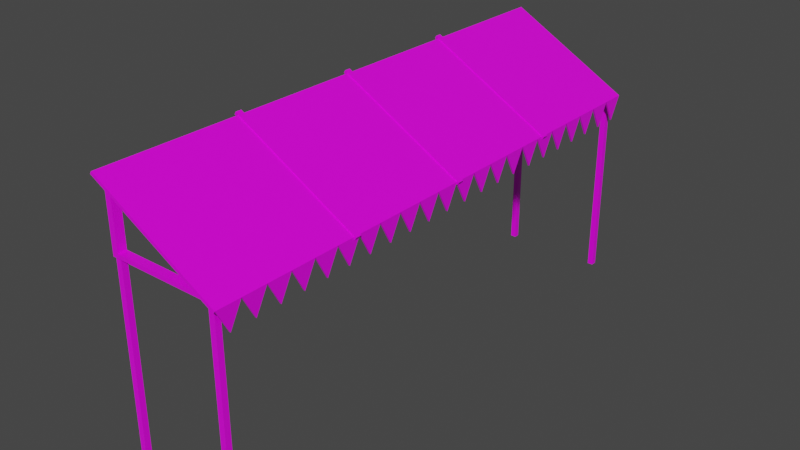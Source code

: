 # Source: sunshade_Long.blend  (saved by Blender 2.82.7; exported with 4.5.12 LTS)
import bpy
from mathutils import Matrix  # noqa: F401  (used for matrix-valued properties, if any)

bpy.ops.wm.read_factory_settings(use_empty=True)
scene = bpy.context.scene
scene.name = 'Scene'

# ---- collections
col_collection = bpy.data.collections.new('Collection'); scene.collection.children.link(col_collection)

# ---- images (referenced by path relative to the original .blend; pixels are not part of the script)
import os
ASSET_DIR = os.environ.get("B2B_ASSET_DIR", "")  # directory of the original .blend (textures are referenced by path, not embedded)
HERE = os.path.dirname(os.path.abspath(__file__))  # packed textures are extracted next to this script under _unpacked/

def load_image(name, relpath, width, height, colorspace="sRGB"):
    """Load a texture the original file referenced (path relative to the .blend, or extracted next to this script)."""
    p = next((c for c in (os.path.join(HERE, relpath), os.path.join(ASSET_DIR, relpath)) if relpath and os.path.exists(c)), "")
    if p:
        img = bpy.data.images.load(p, check_existing=True)
        img.name = name
    else:  # same state as the original file: an image datablock whose file is absent (Cycles renders it pink)
        img = bpy.data.images.new(name, width, height)
        img.source = "FILE"
        img.filepath = "//" + (relpath or name)
    img.colorspace_settings.name = colorspace
    return img
img_4x4_texture_png = load_image('4x4_texture.png', '4x4_texture.png', 1024, 1024, 'sRGB')

# ---- materials (node trees are filled in below, after node groups)
mat_base_material = bpy.data.materials.new('base_Material')
mat_base_material.alpha_threshold = 0.0
mat_base_material.use_transparent_shadow = False
mat_base_material.line_color = (0.0, 0.0, 0.0, 1.0)

# ---- material node trees
mat_base_material.use_nodes = True; mat_base_material.node_tree.nodes.clear()
_N = mat_base_material.node_tree.nodes; _L = mat_base_material.node_tree.links
n0 = _N.new('ShaderNodeOutputMaterial'); n0.name = 'Material Output'; n0.location = (300, 300)
n1 = _N.new('ShaderNodeBsdfPrincipled'); n1.name = 'Principled BSDF'; n1.location = (10, 300)
n1.distribution = 'GGX'
n1.subsurface_method = 'BURLEY'
n1.inputs[2].default_value = 0.4
n1.inputs[3].default_value = 1.45
n1.inputs[27].default_value = (0.0, 0.0, 0.0, 1.0)
n1.inputs[28].default_value = 1.0
n2 = _N.new('ShaderNodeTexImage'); n2.name = 'Image Texture'; n2.location = (-343, 208)
n2.image = img_4x4_texture_png
n2.interpolation = 'Closest'
_L.new(n1.outputs[0], n0.inputs[0])
_L.new(n2.outputs[0], n1.inputs[0])
n0.is_active_output = True

# ---- world
world_world = bpy.data.worlds.new('World'); scene.world = world_world
world_world.use_nodes = True; world_world.node_tree.nodes.clear()
_N = world_world.node_tree.nodes; _L = world_world.node_tree.links
n0 = _N.new('ShaderNodeOutputWorld'); n0.name = 'World Output'; n0.location = (300, 300)
n1 = _N.new('ShaderNodeBackground'); n1.name = 'Background'; n1.location = (10, 300)
n1.inputs[0].default_value = (0.05088, 0.05088, 0.05088, 1.0)
_L.new(n1.outputs[0], n0.inputs[0])
n0.is_active_output = True
world_world.color = (0.05088, 0.05088, 0.05088)
world_world.use_sun_shadow = False
world_world.sun_shadow_jitter_overblur = 0.0

# ---- meshes
me_cube_017 = bpy.data.meshes.new('Cube.017')
me_cube_017.from_pydata([(-0.7958, -3.913, 2.845), (-0.7958, -3.913, 3.726), (-0.7958, -3.79, 2.845), (-0.7958, -3.79, 3.726), (0.8167, -3.913, 2.845), (0.8167, -3.79, 2.845), (-0.7118, -3.913, 2.904), (-0.7118, -3.913, 3.593), (-0.7118, -3.79, 3.593), (-0.7118, -3.79, 2.904), (0.602, -3.79, 2.904), (0.602, -3.913, 2.904), (-0.7958, -1.913, 2.845), (-0.7958, -1.913, 3.726), (-0.7958, -1.79, 2.845), (-0.7958, -1.79, 3.726), (0.8167, -1.913, 2.845), (0.8167, -1.79, 2.845), (-0.7118, -1.913, 2.904), (-0.7118, -1.913, 3.593), (-0.7118, -1.79, 3.593), (-0.7118, -1.79, 2.904), (0.602, -1.79, 2.904), (0.602, -1.913, 2.904), (0.8822, 3.973, 2.83), (0.859, 3.973, 2.793), (0.8822, -3.964, 2.83), (0.859, -3.964, 2.793), (-0.922, 3.973, 3.835), (-0.9451, 3.973, 3.799), (-0.922, -3.964, 3.835), (-0.9451, -3.964, 3.799), (-0.7958, 3.787, 2.845), (-0.7958, 3.787, 3.726), (-0.7958, 3.91, 2.845), (-0.7958, 3.91, 3.726), (0.8167, 3.787, 2.845), (0.8167, 3.91, 2.845), (-0.7118, 3.787, 2.904), (-0.7118, 3.787, 3.593), (-0.7118, 3.91, 3.593), (-0.7118, 3.91, 2.904), (0.602, 3.91, 2.904), (0.602, 3.787, 2.904), (0.6988, -3.89, 0.0), (0.6988, -3.89, 2.862), (0.6988, -3.807, 0.0), (0.6988, -3.807, 2.862), (0.7821, -3.89, 0.0), (0.7821, -3.89, 2.862), (0.7821, -3.807, 0.0), (0.7821, -3.807, 2.862), (0.6988, 3.807, 0.0), (0.6988, 3.807, 2.862), (0.6988, 3.89, 0.0), (0.6988, 3.89, 2.862), (0.7821, 3.807, 0.0), (0.7821, 3.807, 2.862), (0.7821, 3.89, 0.0), (0.7821, 3.89, 2.862), (-0.7821, -3.89, 0.0), (-0.7821, -3.89, 2.862), (-0.7821, -3.807, 0.0), (-0.7821, -3.807, 2.862), (-0.6988, -3.89, 0.0), (-0.6988, -3.89, 2.862), (-0.6988, -3.807, 0.0), (-0.6988, -3.807, 2.862), (-0.7821, 3.807, 0.0), (-0.7821, 3.807, 2.862), (-0.7821, 3.89, 0.0), (-0.7821, 3.89, 2.862), (-0.6988, 3.807, 0.0), (-0.6988, 3.807, 2.862), (-0.6988, 3.89, 0.0), (-0.6988, 3.89, 2.862), (0.9136, -1.807, 2.831), (0.8897, -1.807, 2.793), (0.9136, -1.893, 2.831), (0.8897, -1.893, 2.793), (-0.9526, -1.807, 3.871), (-0.9766, -1.807, 3.833), (-0.9526, -1.893, 3.871), (-0.9766, -1.893, 3.833), (0.8587, -3.78, 2.494), (0.8587, -3.96, 2.83), (0.8587, -3.418, 2.494), (0.8587, -3.6, 2.83), (0.8816, -3.78, 2.494), (0.8816, -3.96, 2.83), (0.8587, -3.598, 2.83), (0.8816, -3.6, 2.83), (0.8587, -3.238, 2.83), (0.8816, -3.418, 2.494), (0.8816, -3.598, 2.83), (0.8816, -3.238, 2.83), (0.8587, -3.056, 2.494), (0.8587, -3.236, 2.83), (0.8587, -2.877, 2.83), (0.8816, -3.056, 2.494), (0.8816, -3.236, 2.83), (0.8816, -2.877, 2.83), (0.8587, -2.697, 2.494), (0.8587, -2.877, 2.83), (0.8587, -2.335, 2.494), (0.8587, -2.518, 2.83), (0.8816, -2.697, 2.494), (0.8816, -2.877, 2.83), (0.8587, -2.515, 2.83), (0.8816, -2.518, 2.83), (0.8587, -2.156, 2.83), (0.8816, -2.335, 2.494), (0.8816, -2.515, 2.83), (0.8816, -2.156, 2.83), (0.8587, -1.974, 2.494), (0.8587, -2.153, 2.83), (0.8587, -1.794, 2.83), (0.8816, -1.974, 2.494), (0.8816, -2.153, 2.83), (0.8816, -1.794, 2.83), (0.8587, -1.618, 2.494), (0.8587, -1.798, 2.83), (0.8587, -1.256, 2.494), (0.8587, -1.438, 2.83), (0.8816, -1.618, 2.494), (0.8816, -1.798, 2.83), (0.8587, -1.436, 2.83), (0.8816, -1.438, 2.83), (0.8587, -1.076, 2.83), (0.8816, -1.256, 2.494), (0.8816, -1.436, 2.83), (0.8816, -1.076, 2.83), (0.8587, -0.8943, 2.494), (0.8587, -1.074, 2.83), (0.8587, -0.7146, 2.83), (0.8816, -0.8943, 2.494), (0.8816, -1.074, 2.83), (0.8816, -0.7146, 2.83), (0.8587, -0.5352, 2.494), (0.8587, -0.7148, 2.83), (0.8587, -0.1734, 2.494), (0.8587, -0.3556, 2.83), (0.8816, -0.5352, 2.494), (0.8816, -0.7148, 2.83), (0.8587, -0.353, 2.83), (0.8816, -0.3556, 2.83), (0.8587, 0.006257, 2.83), (0.8816, -0.1734, 2.494), (0.8816, -0.353, 2.83), (0.8816, 0.006257, 2.83), (0.8587, 0.1884, 2.494), (0.8587, 0.008794, 2.83), (0.8587, 0.3681, 2.83), (0.8816, 0.1884, 2.494), (0.8816, 0.008794, 2.83), (0.8816, 0.3681, 2.83), (-0.7958, -0.01265, 2.845), (-0.7958, -0.01265, 3.726), (-0.7958, 0.1099, 2.845), (-0.7958, 0.1099, 3.726), (0.8167, -0.01265, 2.845), (0.8167, 0.1099, 2.845), (-0.7118, -0.01265, 2.904), (-0.7118, -0.01265, 3.593), (-0.7118, 0.1099, 3.593), (-0.7118, 0.1099, 2.904), (0.602, 0.1099, 2.904), (0.602, -0.01265, 2.904), (-0.7958, 1.887, 2.845), (-0.7958, 1.887, 3.726), (-0.7958, 2.01, 2.845), (-0.7958, 2.01, 3.726), (0.8167, 1.887, 2.845), (0.8167, 2.01, 2.845), (-0.7118, 1.887, 2.904), (-0.7118, 1.887, 3.593), (-0.7118, 2.01, 3.593), (-0.7118, 2.01, 2.904), (0.602, 2.01, 2.904), (0.602, 1.887, 2.904), (0.9136, 0.09277, 2.831), (0.8897, 0.09277, 2.793), (0.9136, 0.007498, 2.831), (0.8897, 0.007498, 2.793), (-0.9526, 0.09277, 3.871), (-0.9766, 0.09277, 3.833), (-0.9526, 0.007498, 3.871), (-0.9766, 0.007498, 3.833), (0.9136, 1.993, 2.831), (0.8897, 1.993, 2.793), (0.9136, 1.907, 2.831), (0.8897, 1.907, 2.793), (-0.9526, 1.993, 3.871), (-0.9766, 1.993, 3.833), (-0.9526, 1.907, 3.871), (-0.9766, 1.907, 3.833), (0.8587, 0.5486, 2.494), (0.8587, 0.369, 2.83), (0.8587, 0.7283, 2.83), (0.8816, 0.5486, 2.494), (0.8816, 0.369, 2.83), (0.8816, 0.7283, 2.83), (0.8587, 0.9077, 2.494), (0.8587, 0.728, 2.83), (0.8587, 1.269, 2.494), (0.8587, 1.087, 2.83), (0.8816, 0.9077, 2.494), (0.8816, 0.728, 2.83), (0.8587, 1.09, 2.83), (0.8816, 1.087, 2.83), (0.8587, 1.449, 2.83), (0.8816, 1.269, 2.494), (0.8816, 1.09, 2.83), (0.8816, 1.449, 2.83), (0.8587, 1.631, 2.494), (0.8587, 1.452, 2.83), (0.8587, 1.811, 2.83), (0.8816, 1.631, 2.494), (0.8816, 1.452, 2.83), (0.8816, 1.811, 2.83), (0.8587, 1.987, 2.494), (0.8587, 1.807, 2.83), (0.8587, 2.349, 2.494), (0.8587, 2.167, 2.83), (0.8816, 1.987, 2.494), (0.8816, 1.807, 2.83), (0.8587, 2.169, 2.83), (0.8816, 2.167, 2.83), (0.8587, 2.528, 2.83), (0.8816, 2.349, 2.494), (0.8816, 2.169, 2.83), (0.8816, 2.528, 2.83), (0.8587, 2.711, 2.494), (0.8587, 2.531, 2.83), (0.8587, 2.89, 2.83), (0.8816, 2.711, 2.494), (0.8816, 2.531, 2.83), (0.8816, 2.89, 2.83), (0.8587, 3.07, 2.494), (0.8587, 2.89, 2.83), (0.8587, 3.431, 2.494), (0.8587, 3.249, 2.83), (0.8816, 3.07, 2.494), (0.8816, 2.89, 2.83), (0.8587, 3.252, 2.83), (0.8816, 3.249, 2.83), (0.8587, 3.611, 2.83), (0.8816, 3.431, 2.494), (0.8816, 3.252, 2.83), (0.8816, 3.611, 2.83), (0.8587, 3.793, 2.494), (0.8587, 3.614, 2.83), (0.8587, 3.973, 2.83), (0.8816, 3.793, 2.494), (0.8816, 3.614, 2.83), (0.8816, 3.973, 2.83), (0.8822, 3.612, 2.83), (0.8822, 3.252, 2.83), (0.8822, 2.891, 2.83), (0.8822, 2.53, 2.83), (0.8822, 2.169, 2.83), (0.8822, 1.808, 2.83), (0.8822, 1.448, 2.83), (0.8822, 1.087, 2.83), (0.8822, 0.7261, 2.83), (0.8822, 0.3654, 2.83), (0.8822, 0.004604, 2.83), (0.8822, -0.3562, 2.83), (0.8822, -0.7169, 2.83), (0.8822, -1.078, 2.83), (0.8822, -1.438, 2.83), (0.8822, -1.799, 2.83), (0.8822, -2.16, 2.83), (0.8822, -2.521, 2.83), (0.8822, -2.882, 2.83), (0.8822, -3.242, 2.83), (0.8822, -3.603, 2.83), (0.859, -3.603, 2.793), (0.859, -3.242, 2.793), (0.859, -2.882, 2.793), (0.859, -2.521, 2.793), (0.859, -2.16, 2.793), (0.859, -1.799, 2.793), (0.859, -1.438, 2.793), (0.859, -1.078, 2.793), (0.859, -0.7169, 2.793), (0.859, -0.3562, 2.793), (0.859, 0.004605, 2.793), (0.859, 0.3654, 2.793), (0.859, 0.7261, 2.793), (0.859, 1.087, 2.793), (0.859, 1.448, 2.793), (0.859, 1.808, 2.793), (0.859, 2.169, 2.793), (0.859, 2.53, 2.793), (0.859, 2.891, 2.793), (0.859, 3.252, 2.793), (0.859, 3.612, 2.793), (-0.922, -3.603, 3.835), (-0.922, -3.242, 3.835), (-0.922, -2.882, 3.835), (-0.922, -2.521, 3.835), (-0.922, -2.16, 3.835), (-0.922, -1.799, 3.835), (-0.922, -1.438, 3.835), (-0.922, -1.078, 3.835), (-0.922, -0.7169, 3.835), (-0.922, -0.3562, 3.835), (-0.922, 0.004604, 3.835), (-0.922, 0.3654, 3.835), (-0.922, 0.7261, 3.835), (-0.922, 1.087, 3.835), (-0.922, 1.448, 3.835), (-0.922, 1.808, 3.835), (-0.922, 2.169, 3.835), (-0.922, 2.53, 3.835), (-0.922, 2.891, 3.835), (-0.922, 3.252, 3.835), (-0.922, 3.612, 3.835), (-0.9451, 3.612, 3.799), (-0.9451, 3.252, 3.799), (-0.9451, 2.891, 3.799), (-0.9451, 2.53, 3.799), (-0.9451, 2.169, 3.799), (-0.9451, 1.808, 3.799), (-0.9451, 1.448, 3.799), (-0.9451, 1.087, 3.799), (-0.9451, 0.7261, 3.799), (-0.9451, 0.3654, 3.799), (-0.9451, 0.004604, 3.799), (-0.9451, -0.3562, 3.799), (-0.9451, -0.7169, 3.799), (-0.9451, -1.078, 3.799), (-0.9451, -1.438, 3.799), (-0.9451, -1.799, 3.799), (-0.9451, -2.16, 3.799), (-0.9451, -2.521, 3.799), (-0.9451, -2.882, 3.799), (-0.9451, -3.242, 3.799), (-0.9451, -3.603, 3.799)], [], [(0, 1, 3, 2), (2, 3, 8, 9), (5, 3, 1, 4), (3, 5, 10, 8), (2, 5, 4, 0), (10, 11, 7, 8), (10, 9, 6, 11), (1, 0, 6, 7), (4, 1, 7, 11), (0, 4, 11, 6), (5, 2, 9, 10), (6, 9, 8, 7), (12, 13, 15, 14), (14, 15, 20, 21), (17, 15, 13, 16), (15, 17, 22, 20), (14, 17, 16, 12), (22, 23, 19, 20), (22, 21, 18, 23), (13, 12, 18, 19), (16, 13, 19, 23), (12, 16, 23, 18), (17, 14, 21, 22), (18, 21, 20, 19), (276, 298, 30, 26), (339, 277, 27, 31), (27, 26, 30, 31), (277, 276, 26, 27), (29, 28, 24, 25), (319, 318, 28, 29), (32, 33, 35, 34), (34, 35, 40, 41), (37, 35, 33, 36), (35, 37, 42, 40), (34, 37, 36, 32), (42, 43, 39, 40), (42, 41, 38, 43), (33, 32, 38, 39), (36, 33, 39, 43), (32, 36, 43, 38), (37, 34, 41, 42), (38, 41, 40, 39), (44, 45, 47, 46), (46, 47, 51, 50), (50, 51, 49, 48), (48, 49, 45, 44), (46, 50, 48, 44), (51, 47, 45, 49), (52, 53, 55, 54), (54, 55, 59, 58), (58, 59, 57, 56), (56, 57, 53, 52), (54, 58, 56, 52), (59, 55, 53, 57), (60, 61, 63, 62), (62, 63, 67, 66), (66, 67, 65, 64), (64, 65, 61, 60), (62, 66, 64, 60), (67, 63, 61, 65), (68, 69, 71, 70), (70, 71, 75, 74), (74, 75, 73, 72), (72, 73, 69, 68), (70, 74, 72, 68), (75, 71, 69, 73), (76, 80, 82, 78), (81, 77, 79, 83), (79, 78, 82, 83), (77, 76, 78, 79), (81, 80, 76, 77), (83, 82, 80, 81), (84, 85, 87), (84, 87, 91, 88), (88, 91, 89), (88, 89, 85, 84), (86, 90, 92), (91, 87, 85, 89), (86, 92, 95, 93), (93, 95, 94), (93, 94, 90, 86), (95, 92, 90, 94), (96, 97, 98), (96, 98, 101, 99), (99, 101, 100), (99, 100, 97, 96), (101, 98, 97, 100), (102, 103, 105), (102, 105, 109, 106), (106, 109, 107), (106, 107, 103, 102), (104, 108, 110), (109, 105, 103, 107), (104, 110, 113, 111), (111, 113, 112), (111, 112, 108, 104), (113, 110, 108, 112), (114, 115, 116), (114, 116, 119, 117), (117, 119, 118), (117, 118, 115, 114), (119, 116, 115, 118), (120, 121, 123), (120, 123, 127, 124), (124, 127, 125), (124, 125, 121, 120), (122, 126, 128), (127, 123, 121, 125), (122, 128, 131, 129), (129, 131, 130), (129, 130, 126, 122), (131, 128, 126, 130), (132, 133, 134), (132, 134, 137, 135), (135, 137, 136), (135, 136, 133, 132), (137, 134, 133, 136), (138, 139, 141), (138, 141, 145, 142), (142, 145, 143), (142, 143, 139, 138), (140, 144, 146), (145, 141, 139, 143), (140, 146, 149, 147), (147, 149, 148), (147, 148, 144, 140), (149, 146, 144, 148), (150, 151, 152), (150, 152, 155, 153), (153, 155, 154), (153, 154, 151, 150), (155, 152, 151, 154), (156, 157, 159, 158), (158, 159, 164, 165), (161, 159, 157, 160), (159, 161, 166, 164), (158, 161, 160, 156), (166, 167, 163, 164), (166, 165, 162, 167), (157, 156, 162, 163), (160, 157, 163, 167), (156, 160, 167, 162), (161, 158, 165, 166), (162, 165, 164, 163), (168, 169, 171, 170), (170, 171, 176, 177), (173, 171, 169, 172), (171, 173, 178, 176), (170, 173, 172, 168), (178, 179, 175, 176), (178, 177, 174, 179), (169, 168, 174, 175), (172, 169, 175, 179), (168, 172, 179, 174), (173, 170, 177, 178), (174, 177, 176, 175), (180, 184, 186, 182), (185, 181, 183, 187), (183, 182, 186, 187), (181, 180, 182, 183), (185, 184, 180, 181), (187, 186, 184, 185), (188, 192, 194, 190), (193, 189, 191, 195), (191, 190, 194, 195), (189, 188, 190, 191), (193, 192, 188, 189), (195, 194, 192, 193), (196, 197, 198), (196, 198, 201, 199), (199, 201, 200), (199, 200, 197, 196), (201, 198, 197, 200), (202, 203, 205), (202, 205, 209, 206), (206, 209, 207), (206, 207, 203, 202), (204, 208, 210), (209, 205, 203, 207), (204, 210, 213, 211), (211, 213, 212), (211, 212, 208, 204), (213, 210, 208, 212), (214, 215, 216), (214, 216, 219, 217), (217, 219, 218), (217, 218, 215, 214), (219, 216, 215, 218), (220, 221, 223), (220, 223, 227, 224), (224, 227, 225), (224, 225, 221, 220), (222, 226, 228), (227, 223, 221, 225), (222, 228, 231, 229), (229, 231, 230), (229, 230, 226, 222), (231, 228, 226, 230), (232, 233, 234), (232, 234, 237, 235), (235, 237, 236), (235, 236, 233, 232), (237, 234, 233, 236), (238, 239, 241), (238, 241, 245, 242), (242, 245, 243), (242, 243, 239, 238), (240, 244, 246), (245, 241, 239, 243), (240, 246, 249, 247), (247, 249, 248), (247, 248, 244, 240), (249, 246, 244, 248), (250, 251, 252), (250, 252, 255, 253), (253, 255, 254), (253, 254, 251, 250), (255, 252, 251, 254), (31, 30, 298, 339), (339, 298, 299, 338), (338, 299, 300, 337), (337, 300, 301, 336), (336, 301, 302, 335), (335, 302, 303, 334), (334, 303, 304, 333), (333, 304, 305, 332), (332, 305, 306, 331), (331, 306, 307, 330), (330, 307, 308, 329), (329, 308, 309, 328), (328, 309, 310, 327), (327, 310, 311, 326), (326, 311, 312, 325), (325, 312, 313, 324), (324, 313, 314, 323), (323, 314, 315, 322), (322, 315, 316, 321), (321, 316, 317, 320), (320, 317, 318, 319), (25, 24, 256, 297), (297, 256, 257, 296), (296, 257, 258, 295), (295, 258, 259, 294), (294, 259, 260, 293), (293, 260, 261, 292), (292, 261, 262, 291), (291, 262, 263, 290), (290, 263, 264, 289), (289, 264, 265, 288), (288, 265, 266, 287), (287, 266, 267, 286), (286, 267, 268, 285), (285, 268, 269, 284), (284, 269, 270, 283), (283, 270, 271, 282), (282, 271, 272, 281), (281, 272, 273, 280), (280, 273, 274, 279), (279, 274, 275, 278), (278, 275, 276, 277), (29, 25, 297, 319), (319, 297, 296, 320), (320, 296, 295, 321), (321, 295, 294, 322), (322, 294, 293, 323), (323, 293, 292, 324), (324, 292, 291, 325), (325, 291, 290, 326), (326, 290, 289, 327), (327, 289, 288, 328), (328, 288, 287, 329), (329, 287, 286, 330), (330, 286, 285, 331), (331, 285, 284, 332), (332, 284, 283, 333), (333, 283, 282, 334), (334, 282, 281, 335), (335, 281, 280, 336), (336, 280, 279, 337), (337, 279, 278, 338), (338, 278, 277, 339), (24, 28, 318, 256), (256, 318, 317, 257), (257, 317, 316, 258), (258, 316, 315, 259), (259, 315, 314, 260), (260, 314, 313, 261), (261, 313, 312, 262), (262, 312, 311, 263), (263, 311, 310, 264), (264, 310, 309, 265), (265, 309, 308, 266), (266, 308, 307, 267), (267, 307, 306, 268), (268, 306, 305, 269), (269, 305, 304, 270), (270, 304, 303, 271), (271, 303, 302, 272), (272, 302, 301, 273), (273, 301, 300, 274), (274, 300, 299, 275), (275, 299, 298, 276)])
_uv = me_cube_017.uv_layers.new(name='UVMap')
_uv.uv.foreach_set('vector', [0.3574, 0.6271, 0.3574, 0.6271, 0.3574, 0.6271, 0.3574, 0.6271, 0.3574, 0.6271, 0.3574, 0.6271, 0.3574, 0.6271, 0.3574, 0.6271, 0.3574, 0.6271, 0.3574, 0.6271, 0.3574, 0.6271, 0.3574, 0.6271, 0.3574, 0.6271, 0.3574, 0.6271, 0.3574, 0.6271, 0.3574, 0.6271, 0.3574, 0.6271, 0.3574, 0.6271, 0.3574, 0.6271, 0.3574, 0.6271, 0.3574, 0.6271, 0.3574, 0.6271, 0.3574, 0.6271, 0.3574, 0.6271, 0.3574, 0.6271, 0.3574, 0.6271, 0.3574, 0.6271, 0.3574, 0.6271, 0.3574, 0.6271, 0.3574, 0.6271, 0.3574, 0.6271, 0.3574, 0.6271, 0.3574, 0.6271, 0.3574, 0.6271, 0.3574, 0.6271, 0.3574, 0.6271, 0.3574, 0.6271, 0.3574, 0.6271, 0.3574, 0.6271, 0.3574, 0.6271, 0.3574, 0.6271, 0.3574, 0.6271, 0.3574, 0.6271, 0.3574, 0.6271, 0.3574, 0.6271, 0.3574, 0.6271, 0.3574, 0.6271, 0.3574, 0.6271, 0.3574, 0.6271, 0.3574, 0.6271, 0.3574, 0.6271, 0.3574, 0.6271, 0.3574, 0.6271, 0.3574, 0.6271, 0.3574, 0.6271, 0.3574, 0.6271, 0.3574, 0.6271, 0.3574, 0.6271, 0.3574, 0.6271, 0.3574, 0.6271, 0.3574, 0.6271, 0.3574, 0.6271, 0.3574, 0.6271, 0.3574, 0.6271, 0.3574, 0.6271, 0.3574, 0.6271, 0.3574, 0.6271, 0.3574, 0.6271, 0.3574, 0.6271, 0.3574, 0.6271, 0.3574, 0.6271, 0.3574, 0.6271, 0.3574, 0.6271, 0.3574, 0.6271, 0.3574, 0.6271, 0.3574, 0.6271, 0.3574, 0.6271, 0.3574, 0.6271, 0.3574, 0.6271, 0.3574, 0.6271, 0.3574, 0.6271, 0.3574, 0.6271, 0.3574, 0.6271, 0.3574, 0.6271, 0.3574, 0.6271, 0.3574, 0.6271, 0.3574, 0.6271, 0.3574, 0.6271, 0.3574, 0.6271, 0.3574, 0.6271, 0.3574, 0.6271, 0.3574, 0.6271, 0.3574, 0.6271, 0.3574, 0.6271, 0.3574, 0.6271, 0.3574, 0.6271, 0.1528, 0.8875, 0.1528, 0.8875, 0.1528, 0.8875, 0.1528, 0.8875, 0.1528, 0.8875, 0.1528, 0.8875, 0.1528, 0.8875, 0.1528, 0.8875, 0.1528, 0.8875, 0.1528, 0.8875, 0.1528, 0.8875, 0.1528, 0.8875, 0.1528, 0.8875, 0.1528, 0.8875, 0.1528, 0.8875, 0.1528, 0.8875, 0.1528, 0.8875, 0.1528, 0.8875, 0.1528, 0.8875, 0.1528, 0.8875, 0.4101, 0.4039, 0.4101, 0.4039, 0.4101, 0.4039, 0.4101, 0.4039, 0.3574, 0.6271, 0.3574, 0.6271, 0.3574, 0.6271, 0.3574, 0.6271, 0.3574, 0.6271, 0.3574, 0.6271, 0.3574, 0.6271, 0.3574, 0.6271, 0.3574, 0.6271, 0.3574, 0.6271, 0.3574, 0.6271, 0.3574, 0.6271, 0.3574, 0.6271, 0.3574, 0.6271, 0.3574, 0.6271, 0.3574, 0.6271, 0.3574, 0.6271, 0.3574, 0.6271, 0.3574, 0.6271, 0.3574, 0.6271, 0.3574, 0.6271, 0.3574, 0.6271, 0.3574, 0.6271, 0.3574, 0.6271, 0.3574, 0.6271, 0.3574, 0.6271, 0.3574, 0.6271, 0.3574, 0.6271, 0.3574, 0.6271, 0.3574, 0.6271, 0.3574, 0.6271, 0.3574, 0.6271, 0.3574, 0.6271, 0.3574, 0.6271, 0.3574, 0.6271, 0.3574, 0.6271, 0.3574, 0.6271, 0.3574, 0.6271, 0.3574, 0.6271, 0.3574, 0.6271, 0.3574, 0.6271, 0.3574, 0.6271, 0.3574, 0.6271, 0.3574, 0.6271, 0.3574, 0.6271, 0.3574, 0.6271, 0.3574, 0.6271, 0.3574, 0.6271, 0.3574, 0.6271, 0.3574, 0.6271, 0.3574, 0.6271, 0.3574, 0.6271, 0.3574, 0.6271, 0.3574, 0.6271, 0.3574, 0.6271, 0.3574, 0.6271, 0.3574, 0.6271, 0.3574, 0.6271, 0.3574, 0.6271, 0.3574, 0.6271, 0.3574, 0.6271, 0.3574, 0.6271, 0.3574, 0.6271, 0.3574, 0.6271, 0.3574, 0.6271, 0.3574, 0.6271, 0.3574, 0.6271, 0.3574, 0.6271, 0.3574, 0.6271, 0.3574, 0.6271, 0.3574, 0.6271, 0.3574, 0.6271, 0.3574, 0.6271, 0.3574, 0.6271, 0.3574, 0.6271, 0.3574, 0.6271, 0.3574, 0.6271, 0.3574, 0.6271, 0.3574, 0.6271, 0.3574, 0.6271, 0.3574, 0.6271, 0.3574, 0.6271, 0.3574, 0.6271, 0.3574, 0.6271, 0.3574, 0.6271, 0.3574, 0.6271, 0.3574, 0.6271, 0.3574, 0.6271, 0.3574, 0.6271, 0.3574, 0.6271, 0.3574, 0.6271, 0.3574, 0.6271, 0.3574, 0.6271, 0.3574, 0.6271, 0.3574, 0.6271, 0.3574, 0.6271, 0.3574, 0.6271, 0.3574, 0.6271, 0.3574, 0.6271, 0.3574, 0.6271, 0.3574, 0.6271, 0.3574, 0.6271, 0.3574, 0.6271, 0.3574, 0.6271, 0.3574, 0.6271, 0.3574, 0.6271, 0.3574, 0.6271, 0.3574, 0.6271, 0.3574, 0.6271, 0.3574, 0.6271, 0.3574, 0.6271, 0.3574, 0.6271, 0.3574, 0.6271, 0.3574, 0.6271, 0.3574, 0.6271, 0.3574, 0.6271, 0.3574, 0.6271, 0.3574, 0.6271, 0.3574, 0.6271, 0.3574, 0.6271, 0.3574, 0.6271, 0.3574, 0.6271, 0.3574, 0.6271, 0.3574, 0.6271, 0.3574, 0.6271, 0.3574, 0.6271, 0.3574, 0.6271, 0.3574, 0.6271, 0.3574, 0.6271, 0.3574, 0.6271, 0.3574, 0.6271, 0.3574, 0.6271, 0.3574, 0.6271, 0.3574, 0.6271, 0.3574, 0.6271, 0.3574, 0.6271, 0.3574, 0.6271, 0.3574, 0.6271, 0.3574, 0.6271, 0.3574, 0.6271, 0.3574, 0.6271, 0.3574, 0.6271, 0.3574, 0.6271, 0.3574, 0.6271, 0.3574, 0.6271, 0.3574, 0.6271, 0.3574, 0.6271, 0.3574, 0.6271, 0.3574, 0.6271, 0.3574, 0.6271, 0.3574, 0.6271, 0.3574, 0.6271, 0.3574, 0.6271, 0.3574, 0.6271, 0.3574, 0.6271, 0.3574, 0.6271, 0.3574, 0.6271, 0.3574, 0.6271, 0.3574, 0.6271, 0.3574, 0.6271, 0.3574, 0.6271, 0.3574, 0.6271, 0.3574, 0.6271, 0.3574, 0.6271, 0.3574, 0.6271, 0.3574, 0.6271, 0.3574, 0.6271, 0.3574, 0.6271, 0.1528, 0.8875, 0.1528, 0.8875, 0.1528, 0.8875, 0.1528, 0.8875, 0.1528, 0.8875, 0.1528, 0.8875, 0.1528, 0.8875, 0.1528, 0.8875, 0.1528, 0.8875, 0.1528, 0.8875, 0.1528, 0.8875, 0.1528, 0.8875, 0.1528, 0.8875, 0.1528, 0.8875, 0.3326, 0.4039, 0.3326, 0.4039, 0.3326, 0.4039, 0.1528, 0.8875, 0.1528, 0.8875, 0.1528, 0.8875, 0.1528, 0.8875, 0.3326, 0.4039, 0.3326, 0.4039, 0.3326, 0.4039, 0.3326, 0.4039, 0.3326, 0.4039, 0.3326, 0.4039, 0.3326, 0.4039, 0.3326, 0.4039, 0.3326, 0.4039, 0.3326, 0.4039, 0.3326, 0.4039, 0.3326, 0.4039, 0.3326, 0.4039, 0.3326, 0.4039, 0.3326, 0.4039, 0.1528, 0.8875, 0.1528, 0.8875, 0.1528, 0.8875, 0.1528, 0.8875, 0.1528, 0.8875, 0.1528, 0.8875, 0.1528, 0.8875, 0.1528, 0.8875, 0.1528, 0.8875, 0.1528, 0.8875, 0.1528, 0.8875, 0.1528, 0.8875, 0.1528, 0.8875, 0.1528, 0.8875, 0.1528, 0.8875, 0.1528, 0.8875, 0.1528, 0.8875, 0.1528, 0.8875, 0.3326, 0.4039, 0.3326, 0.4039, 0.3326, 0.4039, 0.3326, 0.4039, 0.3326, 0.4039, 0.3326, 0.4039, 0.3326, 0.4039, 0.3326, 0.4039, 0.3326, 0.4039, 0.3326, 0.4039, 0.3326, 0.4039, 0.3326, 0.4039, 0.3326, 0.4039, 0.3326, 0.4039, 0.1528, 0.8875, 0.1528, 0.8875, 0.1528, 0.8875, 0.3326, 0.4039, 0.3326, 0.4039, 0.3326, 0.4039, 0.3326, 0.4039, 0.1528, 0.8875, 0.1528, 0.8875, 0.1528, 0.8875, 0.1528, 0.8875, 0.1528, 0.8875, 0.1528, 0.8875, 0.1528, 0.8875, 0.1528, 0.8875, 0.1528, 0.8875, 0.1528, 0.8875, 0.1528, 0.8875, 0.1528, 0.8875, 0.1528, 0.8875, 0.1528, 0.8875, 0.1528, 0.8875, 0.3326, 0.4039, 0.3326, 0.4039, 0.3326, 0.4039, 0.3326, 0.4039, 0.3326, 0.4039, 0.3326, 0.4039, 0.3326, 0.4039, 0.3326, 0.4039, 0.3326, 0.4039, 0.3326, 0.4039, 0.3326, 0.4039, 0.3326, 0.4039, 0.3326, 0.4039, 0.3326, 0.4039, 0.3326, 0.4039, 0.3326, 0.4039, 0.3326, 0.4039, 0.3326, 0.4039, 0.1528, 0.8875, 0.1528, 0.8875, 0.1528, 0.8875, 0.1528, 0.8875, 0.1528, 0.8875, 0.1528, 0.8875, 0.1528, 0.8875, 0.1528, 0.8875, 0.1528, 0.8875, 0.1528, 0.8875, 0.1528, 0.8875, 0.1528, 0.8875, 0.1528, 0.8875, 0.1528, 0.8875, 0.3326, 0.4039, 0.3326, 0.4039, 0.3326, 0.4039, 0.1528, 0.8875, 0.1528, 0.8875, 0.1528, 0.8875, 0.1528, 0.8875, 0.3326, 0.4039, 0.3326, 0.4039, 0.3326, 0.4039, 0.3326, 0.4039, 0.3326, 0.4039, 0.3326, 0.4039, 0.3326, 0.4039, 0.3326, 0.4039, 0.3326, 0.4039, 0.3326, 0.4039, 0.3326, 0.4039, 0.3326, 0.4039, 0.3326, 0.4039, 0.3326, 0.4039, 0.3326, 0.4039, 0.1528, 0.8875, 0.1528, 0.8875, 0.1528, 0.8875, 0.1528, 0.8875, 0.1528, 0.8875, 0.1528, 0.8875, 0.1528, 0.8875, 0.1528, 0.8875, 0.1528, 0.8875, 0.1528, 0.8875, 0.1528, 0.8875, 0.1528, 0.8875, 0.1528, 0.8875, 0.1528, 0.8875, 0.1528, 0.8875, 0.1528, 0.8875, 0.1528, 0.8875, 0.1528, 0.8875, 0.3326, 0.4039, 0.3326, 0.4039, 0.3326, 0.4039, 0.3326, 0.4039, 0.3326, 0.4039, 0.3326, 0.4039, 0.3326, 0.4039, 0.3326, 0.4039, 0.3326, 0.4039, 0.3326, 0.4039, 0.3326, 0.4039, 0.3326, 0.4039, 0.3326, 0.4039, 0.3326, 0.4039, 0.1528, 0.8875, 0.1528, 0.8875, 0.1528, 0.8875, 0.3326, 0.4039, 0.3326, 0.4039, 0.3326, 0.4039, 0.3326, 0.4039, 0.1528, 0.8875, 0.1528, 0.8875, 0.1528, 0.8875, 0.1528, 0.8875, 0.1528, 0.8875, 0.1528, 0.8875, 0.1528, 0.8875, 0.1528, 0.8875, 0.1528, 0.8875, 0.1528, 0.8875, 0.1528, 0.8875, 0.1528, 0.8875, 0.1528, 0.8875, 0.1528, 0.8875, 0.1528, 0.8875, 0.3326, 0.4039, 0.3326, 0.4039, 0.3326, 0.4039, 0.3326, 0.4039, 0.3326, 0.4039, 0.3326, 0.4039, 0.3326, 0.4039, 0.3326, 0.4039, 0.3326, 0.4039, 0.3326, 0.4039, 0.3326, 0.4039, 0.3326, 0.4039, 0.3326, 0.4039, 0.3326, 0.4039, 0.3326, 0.4039, 0.3326, 0.4039, 0.3326, 0.4039, 0.3326, 0.4039, 0.3574, 0.6271, 0.3574, 0.6271, 0.3574, 0.6271, 0.3574, 0.6271, 0.3574, 0.6271, 0.3574, 0.6271, 0.3574, 0.6271, 0.3574, 0.6271, 0.3574, 0.6271, 0.3574, 0.6271, 0.3574, 0.6271, 0.3574, 0.6271, 0.3574, 0.6271, 0.3574, 0.6271, 0.3574, 0.6271, 0.3574, 0.6271, 0.3574, 0.6271, 0.3574, 0.6271, 0.3574, 0.6271, 0.3574, 0.6271, 0.3574, 0.6271, 0.3574, 0.6271, 0.3574, 0.6271, 0.3574, 0.6271, 0.3574, 0.6271, 0.3574, 0.6271, 0.3574, 0.6271, 0.3574, 0.6271, 0.3574, 0.6271, 0.3574, 0.6271, 0.3574, 0.6271, 0.3574, 0.6271, 0.3574, 0.6271, 0.3574, 0.6271, 0.3574, 0.6271, 0.3574, 0.6271, 0.3574, 0.6271, 0.3574, 0.6271, 0.3574, 0.6271, 0.3574, 0.6271, 0.3574, 0.6271, 0.3574, 0.6271, 0.3574, 0.6271, 0.3574, 0.6271, 0.3574, 0.6271, 0.3574, 0.6271, 0.3574, 0.6271, 0.3574, 0.6271, 0.3574, 0.6271, 0.3574, 0.6271, 0.3574, 0.6271, 0.3574, 0.6271, 0.3574, 0.6271, 0.3574, 0.6271, 0.3574, 0.6271, 0.3574, 0.6271, 0.3574, 0.6271, 0.3574, 0.6271, 0.3574, 0.6271, 0.3574, 0.6271, 0.3574, 0.6271, 0.3574, 0.6271, 0.3574, 0.6271, 0.3574, 0.6271, 0.3574, 0.6271, 0.3574, 0.6271, 0.3574, 0.6271, 0.3574, 0.6271, 0.3574, 0.6271, 0.3574, 0.6271, 0.3574, 0.6271, 0.3574, 0.6271, 0.3574, 0.6271, 0.3574, 0.6271, 0.3574, 0.6271, 0.3574, 0.6271, 0.3574, 0.6271, 0.3574, 0.6271, 0.3574, 0.6271, 0.3574, 0.6271, 0.3574, 0.6271, 0.3574, 0.6271, 0.3574, 0.6271, 0.3574, 0.6271, 0.3574, 0.6271, 0.3574, 0.6271, 0.3574, 0.6271, 0.3574, 0.6271, 0.3574, 0.6271, 0.3574, 0.6271, 0.3574, 0.6271, 0.3574, 0.6271, 0.3574, 0.6271, 0.3574, 0.6271, 0.3574, 0.6271, 0.3574, 0.6271, 0.3574, 0.6271, 0.3574, 0.6271, 0.3574, 0.6271, 0.3574, 0.6271, 0.3574, 0.6271, 0.3574, 0.6271, 0.3574, 0.6271, 0.3574, 0.6271, 0.3574, 0.6271, 0.3574, 0.6271, 0.3574, 0.6271, 0.3574, 0.6271, 0.3574, 0.6271, 0.3574, 0.6271, 0.3574, 0.6271, 0.3574, 0.6271, 0.3574, 0.6271, 0.3574, 0.6271, 0.3574, 0.6271, 0.3574, 0.6271, 0.3574, 0.6271, 0.3574, 0.6271, 0.3574, 0.6271, 0.3574, 0.6271, 0.3574, 0.6271, 0.3574, 0.6271, 0.3574, 0.6271, 0.3574, 0.6271, 0.3574, 0.6271, 0.3574, 0.6271, 0.3574, 0.6271, 0.3574, 0.6271, 0.3574, 0.6271, 0.3574, 0.6271, 0.3574, 0.6271, 0.3574, 0.6271, 0.3574, 0.6271, 0.3574, 0.6271, 0.3574, 0.6271, 0.3574, 0.6271, 0.3574, 0.6271, 0.3574, 0.6271, 0.3574, 0.6271, 0.3574, 0.6271, 0.3574, 0.6271, 0.3574, 0.6271, 0.3574, 0.6271, 0.3574, 0.6271, 0.1528, 0.8875, 0.1528, 0.8875, 0.1528, 0.8875, 0.1528, 0.8875, 0.1528, 0.8875, 0.1528, 0.8875, 0.1528, 0.8875, 0.1528, 0.8875, 0.1528, 0.8875, 0.1528, 0.8875, 0.1528, 0.8875, 0.1528, 0.8875, 0.1528, 0.8875, 0.1528, 0.8875, 0.1528, 0.8875, 0.1528, 0.8875, 0.1528, 0.8875, 0.1528, 0.8875, 0.3326, 0.4039, 0.3326, 0.4039, 0.3326, 0.4039, 0.3326, 0.4039, 0.3326, 0.4039, 0.3326, 0.4039, 0.3326, 0.4039, 0.3326, 0.4039, 0.3326, 0.4039, 0.3326, 0.4039, 0.3326, 0.4039, 0.3326, 0.4039, 0.3326, 0.4039, 0.3326, 0.4039, 0.1528, 0.8875, 0.1528, 0.8875, 0.1528, 0.8875, 0.3326, 0.4039, 0.3326, 0.4039, 0.3326, 0.4039, 0.3326, 0.4039, 0.1528, 0.8875, 0.1528, 0.8875, 0.1528, 0.8875, 0.1528, 0.8875, 0.1528, 0.8875, 0.1528, 0.8875, 0.1528, 0.8875, 0.1528, 0.8875, 0.1528, 0.8875, 0.1528, 0.8875, 0.1528, 0.8875, 0.1528, 0.8875, 0.1528, 0.8875, 0.1528, 0.8875, 0.1528, 0.8875, 0.3326, 0.4039, 0.3326, 0.4039, 0.3326, 0.4039, 0.3326, 0.4039, 0.3326, 0.4039, 0.3326, 0.4039, 0.3326, 0.4039, 0.3326, 0.4039, 0.3326, 0.4039, 0.3326, 0.4039, 0.3326, 0.4039, 0.3326, 0.4039, 0.3326, 0.4039, 0.3326, 0.4039, 0.3326, 0.4039, 0.3326, 0.4039, 0.3326, 0.4039, 0.3326, 0.4039, 0.1528, 0.8875, 0.1528, 0.8875, 0.1528, 0.8875, 0.1528, 0.8875, 0.1528, 0.8875, 0.1528, 0.8875, 0.1528, 0.8875, 0.1528, 0.8875, 0.1528, 0.8875, 0.1528, 0.8875, 0.1528, 0.8875, 0.1528, 0.8875, 0.1528, 0.8875, 0.1528, 0.8875, 0.3326, 0.4039, 0.3326, 0.4039, 0.3326, 0.4039, 0.1528, 0.8875, 0.1528, 0.8875, 0.1528, 0.8875, 0.1528, 0.8875, 0.3326, 0.4039, 0.3326, 0.4039, 0.3326, 0.4039, 0.3326, 0.4039, 0.3326, 0.4039, 0.3326, 0.4039, 0.3326, 0.4039, 0.3326, 0.4039, 0.3326, 0.4039, 0.3326, 0.4039, 0.3326, 0.4039, 0.3326, 0.4039, 0.3326, 0.4039, 0.3326, 0.4039, 0.3326, 0.4039, 0.1528, 0.8875, 0.1528, 0.8875, 0.1528, 0.8875, 0.1528, 0.8875, 0.1528, 0.8875, 0.1528, 0.8875, 0.1528, 0.8875, 0.1528, 0.8875, 0.1528, 0.8875, 0.1528, 0.8875, 0.1528, 0.8875, 0.1528, 0.8875, 0.1528, 0.8875, 0.1528, 0.8875, 0.1528, 0.8875, 0.1528, 0.8875, 0.1528, 0.8875, 0.1528, 0.8875, 0.3326, 0.4039, 0.3326, 0.4039, 0.3326, 0.4039, 0.3326, 0.4039, 0.3326, 0.4039, 0.3326, 0.4039, 0.3326, 0.4039, 0.3326, 0.4039, 0.3326, 0.4039, 0.3326, 0.4039, 0.3326, 0.4039, 0.3326, 0.4039, 0.3326, 0.4039, 0.3326, 0.4039, 0.1528, 0.8875, 0.1528, 0.8875, 0.1528, 0.8875, 0.3326, 0.4039, 0.3326, 0.4039, 0.3326, 0.4039, 0.3326, 0.4039, 0.1528, 0.8875, 0.1528, 0.8875, 0.1528, 0.8875, 0.1528, 0.8875, 0.1528, 0.8875, 0.1528, 0.8875, 0.1528, 0.8875, 0.1528, 0.8875, 0.1528, 0.8875, 0.1528, 0.8875, 0.1528, 0.8875, 0.1528, 0.8875, 0.1528, 0.8875, 0.1528, 0.8875, 0.1528, 0.8875, 0.3326, 0.4039, 0.3326, 0.4039, 0.3326, 0.4039, 0.3326, 0.4039, 0.3326, 0.4039, 0.3326, 0.4039, 0.3326, 0.4039, 0.3326, 0.4039, 0.3326, 0.4039, 0.3326, 0.4039, 0.3326, 0.4039, 0.3326, 0.4039, 0.3326, 0.4039, 0.3326, 0.4039, 0.3326, 0.4039, 0.3326, 0.4039, 0.3326, 0.4039, 0.3326, 0.4039, 0.1528, 0.8875, 0.1528, 0.8875, 0.1528, 0.8875, 0.1528, 0.8875, 0.4101, 0.4039, 0.4101, 0.4039, 0.4101, 0.4039, 0.4101, 0.4039, 0.1528, 0.8875, 0.1528, 0.8875, 0.1528, 0.8875, 0.1528, 0.8875, 0.4101, 0.4039, 0.4101, 0.4039, 0.4101, 0.4039, 0.4101, 0.4039, 0.1528, 0.8875, 0.1528, 0.8875, 0.1528, 0.8875, 0.1528, 0.8875, 0.4101, 0.4039, 0.4101, 0.4039, 0.4101, 0.4039, 0.4101, 0.4039, 0.1528, 0.8875, 0.1528, 0.8875, 0.1528, 0.8875, 0.1528, 0.8875, 0.4101, 0.4039, 0.4101, 0.4039, 0.4101, 0.4039, 0.4101, 0.4039, 0.1528, 0.8875, 0.1528, 0.8875, 0.1528, 0.8875, 0.1528, 0.8875, 0.4101, 0.4039, 0.4101, 0.4039, 0.4101, 0.4039, 0.4101, 0.4039, 0.1528, 0.8875, 0.1528, 0.8875, 0.1528, 0.8875, 0.1528, 0.8875, 0.4101, 0.4039, 0.4101, 0.4039, 0.4101, 0.4039, 0.4101, 0.4039, 0.1528, 0.8875, 0.1528, 0.8875, 0.1528, 0.8875, 0.1528, 0.8875, 0.4101, 0.4039, 0.4101, 0.4039, 0.4101, 0.4039, 0.4101, 0.4039, 0.1528, 0.8875, 0.1528, 0.8875, 0.1528, 0.8875, 0.1528, 0.8875, 0.4101, 0.4039, 0.4101, 0.4039, 0.4101, 0.4039, 0.4101, 0.4039, 0.1528, 0.8875, 0.1528, 0.8875, 0.1528, 0.8875, 0.1528, 0.8875, 0.4101, 0.4039, 0.4101, 0.4039, 0.4101, 0.4039, 0.4101, 0.4039, 0.1528, 0.8875, 0.1528, 0.8875, 0.1528, 0.8875, 0.1528, 0.8875, 0.4101, 0.4039, 0.4101, 0.4039, 0.4101, 0.4039, 0.4101, 0.4039, 0.1528, 0.8875, 0.1528, 0.8875, 0.1528, 0.8875, 0.1528, 0.8875, 0.4101, 0.4039, 0.4101, 0.4039, 0.4101, 0.4039, 0.4101, 0.4039, 0.1528, 0.8875, 0.1528, 0.8875, 0.1528, 0.8875, 0.1528, 0.8875, 0.4101, 0.4039, 0.4101, 0.4039, 0.4101, 0.4039, 0.4101, 0.4039, 0.1528, 0.8875, 0.1528, 0.8875, 0.1528, 0.8875, 0.1528, 0.8875, 0.4101, 0.4039, 0.4101, 0.4039, 0.4101, 0.4039, 0.4101, 0.4039, 0.1528, 0.8875, 0.1528, 0.8875, 0.1528, 0.8875, 0.1528, 0.8875, 0.4101, 0.4039, 0.4101, 0.4039, 0.4101, 0.4039, 0.4101, 0.4039, 0.1528, 0.8875, 0.1528, 0.8875, 0.1528, 0.8875, 0.1528, 0.8875, 0.4101, 0.4039, 0.4101, 0.4039, 0.4101, 0.4039, 0.4101, 0.4039, 0.1528, 0.8875, 0.1528, 0.8875, 0.1528, 0.8875, 0.1528, 0.8875, 0.4101, 0.4039, 0.4101, 0.4039, 0.4101, 0.4039, 0.4101, 0.4039, 0.1528, 0.8875, 0.1528, 0.8875, 0.1528, 0.8875, 0.1528, 0.8875, 0.4101, 0.4039, 0.4101, 0.4039, 0.4101, 0.4039, 0.4101, 0.4039, 0.1528, 0.8875, 0.1528, 0.8875, 0.1528, 0.8875, 0.1528, 0.8875, 0.4101, 0.4039, 0.4101, 0.4039, 0.4101, 0.4039, 0.4101, 0.4039, 0.1528, 0.8875, 0.1528, 0.8875, 0.1528, 0.8875, 0.1528, 0.8875, 0.4101, 0.4039, 0.4101, 0.4039, 0.4101, 0.4039, 0.4101, 0.4039, 0.1528, 0.8875, 0.1528, 0.8875, 0.1528, 0.8875, 0.1528, 0.8875, 0.4101, 0.4039, 0.4101, 0.4039, 0.4101, 0.4039, 0.4101, 0.4039, 0.1528, 0.8875, 0.1528, 0.8875, 0.1528, 0.8875, 0.1528, 0.8875, 0.4101, 0.4039, 0.4101, 0.4039, 0.4101, 0.4039, 0.4101, 0.4039, 0.4101, 0.4039, 0.4101, 0.4039, 0.4101, 0.4039, 0.4101, 0.4039, 0.1528, 0.8875, 0.1528, 0.8875, 0.1528, 0.8875, 0.1528, 0.8875, 0.4101, 0.4039, 0.4101, 0.4039, 0.4101, 0.4039, 0.4101, 0.4039, 0.1528, 0.8875, 0.1528, 0.8875, 0.1528, 0.8875, 0.1528, 0.8875, 0.4101, 0.4039, 0.4101, 0.4039, 0.4101, 0.4039, 0.4101, 0.4039, 0.1528, 0.8875, 0.1528, 0.8875, 0.1528, 0.8875, 0.1528, 0.8875, 0.4101, 0.4039, 0.4101, 0.4039, 0.4101, 0.4039, 0.4101, 0.4039, 0.1528, 0.8875, 0.1528, 0.8875, 0.1528, 0.8875, 0.1528, 0.8875, 0.4101, 0.4039, 0.4101, 0.4039, 0.4101, 0.4039, 0.4101, 0.4039, 0.1528, 0.8875, 0.1528, 0.8875, 0.1528, 0.8875, 0.1528, 0.8875, 0.4101, 0.4039, 0.4101, 0.4039, 0.4101, 0.4039, 0.4101, 0.4039, 0.1528, 0.8875, 0.1528, 0.8875, 0.1528, 0.8875, 0.1528, 0.8875, 0.4101, 0.4039, 0.4101, 0.4039, 0.4101, 0.4039, 0.4101, 0.4039, 0.1528, 0.8875, 0.1528, 0.8875, 0.1528, 0.8875, 0.1528, 0.8875, 0.4101, 0.4039, 0.4101, 0.4039, 0.4101, 0.4039, 0.4101, 0.4039, 0.1528, 0.8875, 0.1528, 0.8875, 0.1528, 0.8875, 0.1528, 0.8875, 0.4101, 0.4039, 0.4101, 0.4039, 0.4101, 0.4039, 0.4101, 0.4039, 0.1528, 0.8875, 0.1528, 0.8875, 0.1528, 0.8875, 0.1528, 0.8875, 0.4101, 0.4039, 0.4101, 0.4039, 0.4101, 0.4039, 0.4101, 0.4039, 0.1528, 0.8875, 0.1528, 0.8875, 0.1528, 0.8875, 0.1528, 0.8875, 0.4101, 0.4039, 0.4101, 0.4039, 0.4101, 0.4039, 0.4101, 0.4039, 0.4101, 0.4039, 0.4101, 0.4039, 0.4101, 0.4039, 0.4101, 0.4039, 0.1528, 0.8875, 0.1528, 0.8875, 0.1528, 0.8875, 0.1528, 0.8875, 0.4101, 0.4039, 0.4101, 0.4039, 0.4101, 0.4039, 0.4101, 0.4039, 0.1528, 0.8875, 0.1528, 0.8875, 0.1528, 0.8875, 0.1528, 0.8875, 0.4101, 0.4039, 0.4101, 0.4039, 0.4101, 0.4039, 0.4101, 0.4039, 0.1528, 0.8875, 0.1528, 0.8875, 0.1528, 0.8875, 0.1528, 0.8875, 0.4101, 0.4039, 0.4101, 0.4039, 0.4101, 0.4039, 0.4101, 0.4039, 0.1528, 0.8875, 0.1528, 0.8875, 0.1528, 0.8875, 0.1528, 0.8875, 0.4101, 0.4039, 0.4101, 0.4039, 0.4101, 0.4039, 0.4101, 0.4039, 0.1528, 0.8875, 0.1528, 0.8875, 0.1528, 0.8875, 0.1528, 0.8875, 0.4101, 0.4039, 0.4101, 0.4039, 0.4101, 0.4039, 0.4101, 0.4039, 0.1528, 0.8875, 0.1528, 0.8875, 0.1528, 0.8875, 0.1528, 0.8875, 0.4101, 0.4039, 0.4101, 0.4039, 0.4101, 0.4039, 0.4101, 0.4039, 0.1528, 0.8875, 0.1528, 0.8875, 0.1528, 0.8875, 0.1528, 0.8875, 0.4101, 0.4039, 0.4101, 0.4039, 0.4101, 0.4039, 0.4101, 0.4039, 0.1528, 0.8875, 0.1528, 0.8875, 0.1528, 0.8875, 0.1528, 0.8875, 0.4101, 0.4039, 0.4101, 0.4039, 0.4101, 0.4039, 0.4101, 0.4039, 0.1528, 0.8875, 0.1528, 0.8875, 0.1528, 0.8875, 0.1528, 0.8875, 0.4101, 0.4039, 0.4101, 0.4039, 0.4101, 0.4039, 0.4101, 0.4039, 0.1528, 0.8875, 0.1528, 0.8875, 0.1528, 0.8875, 0.1528, 0.8875, 0.4101, 0.4039, 0.4101, 0.4039, 0.4101, 0.4039, 0.4101, 0.4039])
me_cube_017.materials.append(mat_base_material)
me_cube_017.use_remesh_fix_poles = True
me_cube_017.use_remesh_preserve_attributes = False
me_cube_017.use_mirror_vertex_groups = False
me_cube_017.update()

# ---- objects
ob_sunshade_long = bpy.data.objects.new('sunshade_Long', me_cube_017)

# ---- transforms, parenting, visibility, modifiers, constraints
ob_sunshade_long.location = (0.0, 0.0, 0.0)
ob_sunshade_long.lineart.crease_threshold = 0.0

# ---- collection membership
col_collection.objects.link(ob_sunshade_long)

# ---- scene / render settings (as saved in the file)
scene.frame_start = 1; scene.frame_end = 250; scene.frame_set(1)
scene.render.engine = 'BLENDER_EEVEE_NEXT'
scene.cycles.use_denoising = False
scene.cycles.samples = 128
scene.cycles.sampling_pattern = 'TABULATED_SOBOL'
scene.cycles.use_adaptive_sampling = False
scene.cycles.use_light_tree = False
scene.view_settings.view_transform = 'Filmic'
bpy.context.view_layer.update()

# ---- added for rendering (the .blend has no active camera and no usable light): camera, sun
cam_auto = bpy.data.cameras.new('AutoCamera')
cam_auto.lens = 50.0
cam_auto.sensor_width = 36.0
cam_auto.clip_end = 1000.0
ob_auto_camera = bpy.data.objects.new('AutoCamera', cam_auto)
scene.collection.objects.link(ob_auto_camera)
ob_auto_camera.location = (8.32381, -10.0217, 8.6196)
ob_auto_camera.rotation_euler = (1.09748, -7.21219e-08, 0.694738)
scene.camera = ob_auto_camera
light_auto_sun = bpy.data.lights.new('AutoSun', 'SUN')
light_auto_sun.energy = 3.0
light_auto_sun.angle = 0.0523599
ob_auto_sun = bpy.data.objects.new('AutoSun', light_auto_sun)
scene.collection.objects.link(ob_auto_sun)
ob_auto_sun.rotation_euler = (0.872665, 0.174533, 0.523599)
bpy.context.view_layer.update()
